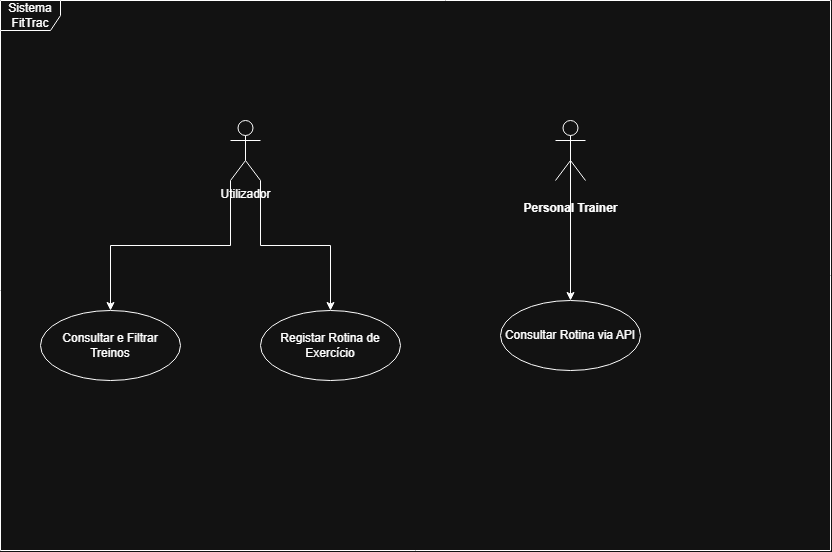

The diagram above was exported from draw.io. Its source (the exported page's mxGraphModel, read from the mxfile embedded in the PNG):
<mxGraphModel dx="1192" dy="695" grid="1" gridSize="10" guides="1" tooltips="1" connect="1" arrows="1" fold="1" page="1" pageScale="1" pageWidth="827" pageHeight="1169" math="0" shadow="0">
  <root>
    <mxCell id="0" />
    <mxCell id="1" parent="0" />
    <mxCell id="vk-72UOY3gdps6EkWq7U-1" parent="1" style="ellipse;whiteSpace=wrap;html=1;" value="Registar Rotina de Exercício" vertex="1">
      <mxGeometry height="70" width="140" x="260" y="310" as="geometry" />
    </mxCell>
    <mxCell id="vk-72UOY3gdps6EkWq7U-2" parent="1" style="ellipse;whiteSpace=wrap;html=1;" value="Consultar Rotina via API" vertex="1">
      <mxGeometry height="70" width="140" x="500" y="300" as="geometry" />
    </mxCell>
    <mxCell id="vk-72UOY3gdps6EkWq7U-3" parent="1" style="ellipse;whiteSpace=wrap;html=1;" value="Consultar e Filtrar Treinos" vertex="1">
      <mxGeometry height="70" width="140" x="40" y="310" as="geometry" />
    </mxCell>
    <mxCell id="vk-72UOY3gdps6EkWq7U-8" edge="1" parent="1" source="vk-72UOY3gdps6EkWq7U-4" style="edgeStyle=orthogonalEdgeStyle;rounded=0;orthogonalLoop=1;jettySize=auto;html=1;exitX=0;exitY=1;exitDx=0;exitDy=0;exitPerimeter=0;" target="vk-72UOY3gdps6EkWq7U-3">
      <mxGeometry relative="1" as="geometry" />
    </mxCell>
    <mxCell id="vk-72UOY3gdps6EkWq7U-4" parent="1" style="shape=umlActor;verticalLabelPosition=bottom;verticalAlign=top;html=1;" value="Utilizador&lt;div&gt;&lt;br&gt;&lt;/div&gt;" vertex="1">
      <mxGeometry height="60" width="30" x="230" y="120" as="geometry" />
    </mxCell>
    <mxCell id="vk-72UOY3gdps6EkWq7U-10" edge="1" parent="1" source="vk-72UOY3gdps6EkWq7U-5" style="edgeStyle=orthogonalEdgeStyle;rounded=0;orthogonalLoop=1;jettySize=auto;html=1;exitX=0.5;exitY=0.5;exitDx=0;exitDy=0;exitPerimeter=0;entryX=0.5;entryY=0;entryDx=0;entryDy=0;" target="vk-72UOY3gdps6EkWq7U-2">
      <mxGeometry relative="1" as="geometry" />
    </mxCell>
    <mxCell id="vk-72UOY3gdps6EkWq7U-5" parent="1" style="shape=umlActor;verticalLabelPosition=bottom;verticalAlign=top;html=1;" value="&#10; &lt;b&gt;Personal Trainer&lt;/b&gt;&#10;&#10;" vertex="1">
      <mxGeometry height="60" width="30" x="555" y="120" as="geometry" />
    </mxCell>
    <mxCell id="vk-72UOY3gdps6EkWq7U-7" edge="1" parent="1" source="vk-72UOY3gdps6EkWq7U-4" style="edgeStyle=orthogonalEdgeStyle;rounded=0;orthogonalLoop=1;jettySize=auto;html=1;exitX=1;exitY=1;exitDx=0;exitDy=0;exitPerimeter=0;entryX=0.5;entryY=0;entryDx=0;entryDy=0;" target="vk-72UOY3gdps6EkWq7U-1">
      <mxGeometry relative="1" x="-0.0471" as="geometry" />
    </mxCell>
    <mxCell id="vk-72UOY3gdps6EkWq7U-11" parent="1" style="shape=umlFrame;whiteSpace=wrap;html=1;pointerEvents=0;" value="Sistema FitTrac" vertex="1">
      <mxGeometry height="550" width="830" as="geometry" />
    </mxCell>
  </root>
</mxGraphModel>